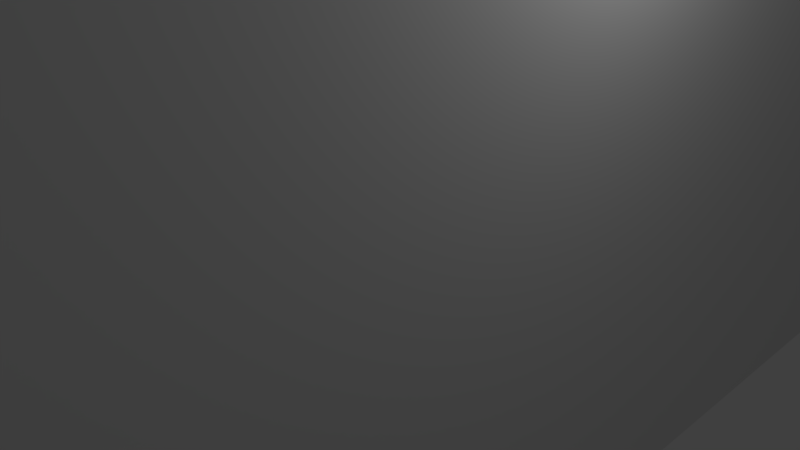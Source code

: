 # Source: ArchWaySingle.blend  (saved by Blender 2.79.0; exported with 4.5.12 LTS)
import bpy
from mathutils import Matrix  # noqa: F401  (used for matrix-valued properties, if any)

bpy.ops.wm.read_factory_settings(use_empty=True)
scene = bpy.context.scene
scene.name = 'Scene'

# ---- collections
col_collection_1 = bpy.data.collections.new('Collection 1'); scene.collection.children.link(col_collection_1)

# ---- materials (node trees are filled in below, after node groups)
mat_material = bpy.data.materials.new('Material')
mat_material.alpha_threshold = 0.0
mat_material.use_transparent_shadow = False
mat_material.roughness = 0.5
mat_material.line_color = (0.0, 0.0, 0.0, 1.0)

# ---- material node trees

# ---- world
world_world = bpy.data.worlds.new('World'); scene.world = world_world
world_world.color = (0.05088, 0.05088, 0.05088)
world_world.use_sun_shadow = False
world_world.sun_shadow_jitter_overblur = 0.0
world_world.cycles.sampling_method = 'MANUAL'

# ---- cameras
cam_camera = bpy.data.cameras.new('Camera')
cam_camera.clip_end = 100.0
cam_camera.lens = 35.0
cam_camera.sensor_width = 32.0
cam_camera.sensor_height = 18.0
cam_camera.ortho_scale = 7.314
cam_camera.dof.focus_distance = 0.0
cam_camera.dof.aperture_fstop = 128.0

# ---- lights
light_lamp = bpy.data.lights.new('Lamp', 'POINT')
light_lamp.transmission_factor = 0.0
light_lamp.cutoff_distance = 30.0
light_lamp.energy = 100.0
light_lamp.shadow_buffer_clip_start = 1.001
light_lamp.shadow_soft_size = 0.1
light_lamp.shadow_maximum_resolution = 0.006
light_lamp.use_absolute_resolution = True

# ---- meshes
me_cube = bpy.data.meshes.new('Cube')
me_cube.from_pydata([(-1.932, 8.53, -0.9445), (-1.932, -9.144, -0.9445), (-2.597, -9.144, -0.9445), (-2.597, 8.53, -0.9445), (-0.597, 8.53, 1.878), (-0.597, -9.144, 1.878), (-2.597, -9.144, 1.881), (-2.597, 8.53, 1.881), (-1.932, 8.53, 1.283), (-1.932, -9.144, 1.283), (-2.597, -9.144, 1.546), (-2.597, 8.53, 1.546), (3.351, 8.53, 1.546), (3.351, 8.53, 1.881), (3.351, -9.144, 1.546), (3.351, -9.144, 1.881), (1.751, -9.144, 1.878), (1.751, 8.53, 1.878), (2.827, 8.53, 1.283), (2.827, -9.144, 1.283), (3.351, 8.53, -0.9404), (3.351, -9.144, -0.9404), (2.827, 8.53, -0.9404), (2.827, -9.144, -0.9404), (1.139, 8.53, 1.882), (0.01547, 8.53, 1.882), (0.577, 8.53, 1.882), (1.139, -9.144, 1.35), (0.01547, -9.144, 1.35), (0.577, -9.144, 1.375), (0.01547, -9.144, 1.882), (1.139, -9.144, 1.882), (0.577, -9.144, 1.882), (0.01547, 8.53, 1.35), (1.139, 8.53, 1.35), (0.577, 8.53, 1.375)], [], [(0, 1, 2, 3), (4, 7, 6, 5), (17, 16, 15, 13), (9, 5, 6, 10), (10, 6, 7, 11), (8, 0, 3, 11), (4, 8, 11, 7), (2, 10, 11, 3), (1, 9, 10, 2), (0, 8, 9, 1), (12, 13, 15, 14), (14, 19, 23, 21), (16, 19, 14, 15), (18, 17, 13, 12), (24, 31, 16, 17), (27, 34, 18, 19), (5, 9, 28, 30), (23, 22, 20, 21), (12, 14, 21, 20), (19, 18, 22, 23), (18, 12, 20, 22), (34, 24, 17, 18), (31, 27, 19, 16), (9, 8, 33, 28), (4, 5, 30, 25), (31, 24, 26, 32), (32, 26, 25, 30), (34, 27, 29, 35), (35, 29, 28, 33), (27, 31, 32, 29), (29, 32, 30, 28), (24, 34, 35, 26), (26, 35, 33, 25), (8, 4, 25, 33)])
me_cube.materials.append(mat_material)
me_cube.use_remesh_preserve_volume = False
me_cube.use_remesh_preserve_attributes = False
me_cube.use_mirror_vertex_groups = False
me_cube.update()

# ---- objects
ob_cube = bpy.data.objects.new('Cube', me_cube)
ob_lamp = bpy.data.objects.new('Lamp', light_lamp)
ob_camera = bpy.data.objects.new('Camera', cam_camera)

# ---- transforms, parenting, visibility, modifiers, constraints
ob_cube.location = (0.0, -4.768e-07, 0.0)
ob_cube.scale = (0.8214, 1.0, 3.689)
ob_cube.lock_rotations_4d = False
ob_cube.empty_display_type = 'ARROWS'
ob_cube.lineart.crease_threshold = 0.0
ob_lamp.location = (4.076, 1.005, 5.904)
ob_lamp.rotation_euler = (0.6503, 0.05522, 1.866)
ob_lamp.lock_rotations_4d = False
ob_lamp.empty_display_type = 'ARROWS'
ob_lamp.color = (0.0, 0.0, 0.0, 0.0)
ob_lamp.lineart.crease_threshold = 0.0
ob_camera.location = (7.481, -6.508, 5.344)
ob_camera.rotation_euler = (1.109, 0.0, 0.8149)
ob_camera.lock_rotations_4d = False
ob_camera.empty_display_type = 'ARROWS'
ob_camera.color = (0.0, 0.0, 0.0, 0.0)
ob_camera.display_type = 'WIRE'
ob_camera.lineart.crease_threshold = 0.0

# ---- collection membership
col_collection_1.objects.link(ob_cube)
col_collection_1.objects.link(ob_lamp)
col_collection_1.objects.link(ob_camera)

# ---- scene / render settings (as saved in the file)
scene.camera = ob_camera
scene.frame_start = 1; scene.frame_end = 250; scene.frame_set(1)
scene.render.engine = 'BLENDER_EEVEE_NEXT'
scene.render.resolution_percentage = 50
scene.render.dither_intensity = 0.0
scene.cycles.use_denoising = False
scene.cycles.samples = 128
scene.cycles.sampling_pattern = 'TABULATED_SOBOL'
scene.cycles.use_adaptive_sampling = False
scene.cycles.use_light_tree = False
scene.cycles.blur_glossy = 0.0
scene.cycles.sample_clamp_indirect = 0.0
scene.view_settings.view_transform = 'Standard'
bpy.context.view_layer.update()
